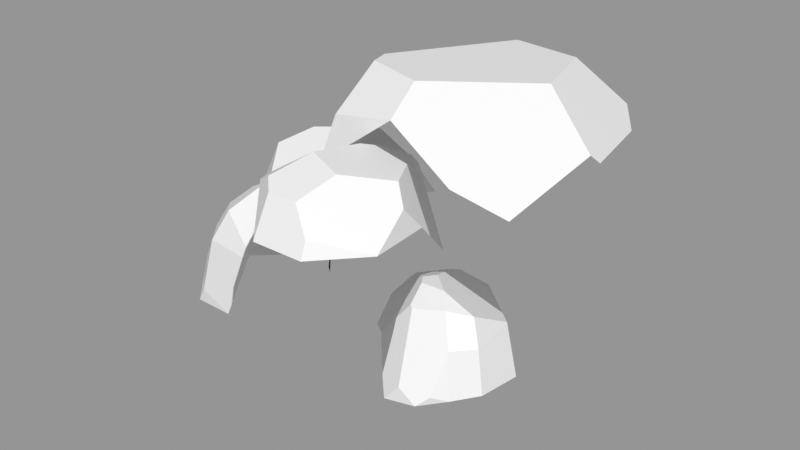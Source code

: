 # Source: Rocks_Round_l_2C_02.blend  (saved by Blender 3.0.42; exported with 4.5.12 LTS)
import bpy
from mathutils import Matrix  # noqa: F401  (used for matrix-valued properties, if any)

bpy.ops.wm.read_factory_settings(use_empty=True)
scene = bpy.context.scene
scene.name = 'Scene'

# ---- images (referenced by path relative to the original .blend; pixels are not part of the script)
import os
ASSET_DIR = os.environ.get("B2B_ASSET_DIR", "")  # directory of the original .blend (textures are referenced by path, not embedded)
HERE = os.path.dirname(os.path.abspath(__file__))  # packed textures are extracted next to this script under _unpacked/

def load_image(name, relpath, width, height, colorspace="sRGB"):
    """Load a texture the original file referenced (path relative to the .blend, or extracted next to this script)."""
    p = next((c for c in (os.path.join(HERE, relpath), os.path.join(ASSET_DIR, relpath)) if relpath and os.path.exists(c)), "")
    if p:
        img = bpy.data.images.load(p, check_existing=True)
        img.name = name
    else:  # same state as the original file: an image datablock whose file is absent (Cycles renders it pink)
        img = bpy.data.images.new(name, width, height)
        img.source = "FILE"
        img.filepath = "//" + (relpath or name)
    img.colorspace_settings.name = colorspace
    return img
img_rocks_texture_atlas_1024x1024_png = load_image('Rocks_Texture_Atlas_1024x1024.png', 'Rocks_Texture_Atlas_1024x1024.png', 1024, 1024, 'sRGB')

# ---- materials (node trees are filled in below, after node groups)
mat_rocks_076 = bpy.data.materials.new('Rocks.076')
mat_rocks_076.use_transparent_shadow = False
mat_rocks_076.diffuse_color = (1.0, 1.0, 1.0, 1.0)
mat_rocks_076.roughness = 0.69
mat_rocks_076.specular_intensity = 0.0
mat_material_067 = bpy.data.materials.new('Material.067')
mat_material_067.use_transparent_shadow = False
mat_material_067.roughness = 0.5

# ---- material node trees
mat_rocks_076.use_nodes = True; mat_rocks_076.node_tree.nodes.clear()
_N = mat_rocks_076.node_tree.nodes; _L = mat_rocks_076.node_tree.links
n0 = _N.new('ShaderNodeBsdfPrincipled'); n0.name = 'Principled BSDF'; n0.location = (10, 300)
n0.distribution = 'GGX'
n0.subsurface_method = 'RANDOM_WALK_SKIN'
n0.inputs[2].default_value = 0.69
n0.inputs[3].default_value = 1.45
n0.inputs[4].default_value = 0.0
n0.inputs[13].default_value = 0.0
n1 = _N.new('ShaderNodeOutputMaterial'); n1.name = 'Material Output'; n1.location = (300, 300)
n2 = _N.new('ShaderNodeNormalMap'); n2.name = 'Normal Map'; n2.location = (-300, -300)
n2.label = 'Normal/Map'
n3 = _N.new('ShaderNodeTexImage'); n3.name = 'Image Texture'; n3.location = (-300, 600)
n3.image = img_rocks_texture_atlas_1024x1024_png
_L.new(n0.outputs[0], n1.inputs[0])
_L.new(n2.outputs[0], n0.inputs[5])
_L.new(n3.outputs[0], n0.inputs[0])
n1.is_active_output = True
mat_material_067.use_nodes = True; mat_material_067.node_tree.nodes.clear()
_N = mat_material_067.node_tree.nodes; _L = mat_material_067.node_tree.links
n0 = _N.new('ShaderNodeBsdfPrincipled'); n0.name = 'Principled BSDF'; n0.location = (10, 300)
n0.distribution = 'GGX'
n0.subsurface_method = 'RANDOM_WALK_SKIN'
n0.inputs[3].default_value = 1.45
n0.inputs[27].default_value = (0.0, 0.0, 0.0, 1.0)
n0.inputs[28].default_value = 1.0
n1 = _N.new('ShaderNodeOutputMaterial'); n1.name = 'Material Output'; n1.location = (300, 300)
n2 = _N.new('ShaderNodeNormalMap'); n2.name = 'Normal Map'; n2.location = (-300, -300)
n2.label = 'Normal/Map'
n2.inputs[0].default_value = 0.0
_L.new(n0.outputs[0], n1.inputs[0])
_L.new(n2.outputs[0], n0.inputs[5])
n1.is_active_output = True

# ---- meshes
me_rocks_round_l_2c_02_002 = bpy.data.meshes.new('Rocks_Round_l_2C_02.002')
me_rocks_round_l_2c_02_002.from_pydata([(0.2896, -0.3313, 0.7596), (0.831, 0.06251, 0.0255), (1.286, -0.332, 0.4573), (1.128, 0.6216, 0.7087), (1.238, 0.306, 0.4214), (1.193, 0.3063, 0.7405), (1.046, -0.2966, 0.8741), (1.262, -0.332, 0.6655), (1.066, 0.3051, 0.9276), (0.9997, 0.6209, 0.8534), (0.9834, 0.3477, 1.018), (0.738, 0.6611, 0.05925), (0.5825, 0.7695, 0.168), (0.5698, 0.8194, 0.2707), (0.6331, 0.8952, 0.5005), (1.108, 0.6509, 0.3658), (1.042, 0.8005, 0.6495), (0.2533, 0.4529, 0.6853), (0.2681, 0.6367, 0.5455), (0.3482, 0.753, 0.4397), (0.4205, 0.8194, 0.4617), (0.5681, 0.8952, 0.5836), (0.668, -0.3318, 1.101), (0.8076, -0.2965, 1.105), (0.9048, 0.2782, 1.077), (0.5706, 0.3154, 1.001), (0.4228, 0.5282, 0.8405), (0.7613, 0.3561, 1.065), (0.6476, 0.2229, 1.077), (0.8922, 0.8339, 0.7537), (0.7913, 0.8952, 0.6418), (0.6132, 0.8952, 0.6508), (0.6468, 0.8121, 0.8076), (0.6737, 0.8032, 0.8233), (-0.3669, -0.2956, -0.9125), (-0.7576, -0.2966, 0.4254), (-0.4907, 0.5073, -0.8713), (-0.6766, 0.4881, 0.4053), (-1.563, -0.2966, 0.3054), (-1.473, 0.4642, 0.3105), (-0.5373, 1.003, 0.349), (-0.4501, 0.6871, -0.8491), (-0.4152, 0.9659, -0.6176), (-1.323, -0.2964, -1.027), (-1.503, -0.2965, -0.9138), (-1.116, 0.4785, -0.9822), (-0.7946, 0.8014, -0.9029), (-1.411, 0.5402, -0.9027), (-1.277, 0.3382, -1.013), (-1.367, 1.142, -0.008896), (-1.161, 1.08, -0.7181), (-0.9851, 1.123, -0.7318), (-1.159, 1.27, -0.2005), (-1.305, 1.105, -0.5444), (-1.602, 0.4214, -0.7974), (-1.471, 0.9905, -0.4619), (-1.588, 0.4644, 0.0688), (-1.592, -0.2966, 0.2503), (-1.648, -0.2966, -0.2518), (-1.659, 0.3998, -0.5234), (-1.592, 0.8119, -0.122), (-0.4514, 1.137, 0.1304), (-0.3744, 1.106, -0.4915), (-0.9218, 1.317, -0.2474), (-0.7613, 1.255, -0.5361), (-1.178, 0.9892, 0.2806), (0.07727, -0.312, -1.543), (0.1031, -0.312, 0.5015), (-0.5461, -0.312, -0.7188), (-0.5979, 0.851, 0.3604), (-0.1725, -0.312, 0.4815), (-0.6085, 1.294, 0.3135), (-0.474, 0.2799, -1.419), (-0.8408, 0.6467, -0.7134), (-0.7412, 0.2386, -0.9805), (-0.8139, 1.315, -0.5947), (0.3946, -0.312, -1.615), (1.253, -0.1372, -0.5233), (0.5752, 1.222, -1.656), (1.128, 1.56, -1.073), (0.9534, 1.655, -1.299), (0.6165, 1.985, -1.104), (1.288, 1.592, -0.3679), (1.365, -0.1372, -0.02921), (0.7694, -0.312, 0.3507), (1.398, 0.8847, 0.1171), (1.256, 1.004, 0.2407), (-0.4927, 1.985, -0.2819), (-0.7654, 1.473, -0.6372), (-0.2765, 1.448, -1.463), (-0.1389, 1.57, -1.494), (0.0606, 1.985, -1.173), (-0.4682, 1.693, 0.2821), (-0.4563, 1.985, -0.1268), (0.78, 1.985, -0.5191), (0.6223, 1.475, 0.384), (1.234, 1.646, -0.3299), (1.035, 1.339, 0.2906), (0.03644, 1.985, 0.0261), (0.06055, 1.789, 0.3105), (-0.9448, -0.1936, -0.06911), (-0.2306, -0.3474, 0.8131), (-0.89, 0.4271, -0.08544), (-0.163, 0.8085, 0.6441), (-0.1975, 0.4108, 0.7511), (-0.7602, -0.3474, 1.249), (-1.048, 0.7938, 1.002), (-0.6218, 0.7958, 1.056), (-0.7059, 0.3907, 1.195), (-1.1, 0.3911, 1.078), (-1.147, 0.2926, 1.086), (-1.019, -0.3474, 1.18), (-1.313, 0.3896, 0.8825), (-1.207, 0.793, 0.8128), (-1.1, 0.9866, 0.7647), (-1.411, 0.444, 0.761), (-0.1541, 0.8443, 0.6324), (-0.262, 0.9827, 0.4154), (-0.3894, 1.046, 0.3799), (-0.6915, 1.143, 0.4165), (-0.6111, 0.8312, 1.041), (-0.957, 1.022, 0.9049), (-0.8531, 0.5784, -0.09823), (-0.6889, 0.8131, 0.01061), (-0.5608, 0.9616, 0.06804), (-0.6024, 1.046, 0.1552), (-0.7842, 1.143, 0.3186), (-1.457, -0.2964, 0.3469), (-1.488, -0.3473, 0.5226), (-1.471, 0.3553, 0.6506), (-1.312, 0.4028, 0.2428), (-1.081, 0.6746, 0.08658), (-1.429, 0.4547, 0.4716), (-1.422, 0.2847, 0.3258), (-1.085, 1.044, 0.5446), (-0.8999, 1.143, 0.5896), (-0.8775, 1.143, 0.3629), (-1.082, 1.037, 0.3756), (-1.176, 0.9039, 0.4205), (-0.6286, -0.06405, 0.3978), (0.5643, -0.3622, 0.416), (-0.6081, 0.6338, 0.3427), (0.536, 0.6097, 0.3384), (0.5643, -0.3622, 1.236), (0.09767, -0.2966, 1.616), (0.1714, 1.178, 1.315), (0.5005, 1.181, 0.9621), (0.5569, 0.5799, 1.145), (0.1979, 0.5805, 1.42), (-0.6356, -0.3619, 1.204), (-0.629, 0.585, 1.208), (-0.6235, 0.7152, 1.215), (-0.5745, 1.164, 0.2394), (-0.06099, 1.44, 0.1501), (-0.1792, -0.2966, 1.616), (-0.4875, -0.3622, 1.457), (0.1647, 1.301, 1.258), (-0.5826, 1.404, 0.841), (-0.4356, 1.412, 0.4766), (0.002877, 1.486, 1.171), (0.07253, 1.553, 0.2364), (-0.03838, 1.574, 0.2887), (-0.1388, 1.598, 0.3968), (-0.2203, 1.637, 0.7688), (0.08286, 1.597, 0.8736), (0.5002, 0.9398, 0.2751), (0.4822, 1.193, 0.4872), (0.1739, 1.455, 0.1442), (0.4751, 1.394, 0.6696), (0.3653, 1.532, 0.5907), (0.1693, 1.536, 0.214), (-0.2544, 1.176, 1.318), (-0.5824, 0.7459, 1.285), (-0.5048, 1.434, 0.9916), (-0.4962, 0.5858, 1.434), (-0.3849, 0.6457, 1.49), (-0.2374, 1.487, 1.172), (-0.3507, 1.528, 1.063)], [], [(1, 4, 2), (16, 3, 15), (18, 21, 20), (25, 22, 28), (30, 29, 16), (14, 31, 30), (13, 19, 20), (46, 36, 45), (72, 68, 74), (86, 85, 82), (94, 96, 79), (84, 86, 95, 67), (120, 103, 116), (109, 112, 110), (119, 136, 135), (118, 124, 125), (128, 110, 112), (131, 102, 130), (156, 145, 146), (158, 152, 157), (141, 150, 151), (166, 168, 146), (153, 162, 161), (173, 163, 157), (171, 173, 172), (171, 145, 156), (39, 65, 49, 60), (154, 144, 148, 175), (30, 31, 32), (20, 19, 18), (4, 5, 7, 2), (31, 21, 32), (28, 22, 23, 24), (25, 0, 22), (42, 46, 51, 64), (97, 86, 82, 96), (69, 73, 68, 70), (9, 10, 8), (14, 21, 31), (25, 26, 17, 0), (13, 12, 19), (8, 10, 24), (108, 107, 106, 109), (54, 59, 60, 55), (133, 127, 128, 129), (27, 28, 24), (28, 27, 25), (33, 32, 26), (176, 171, 156, 159), (18, 17, 26), (30, 16, 15), (114, 121, 135, 134), (12, 13, 11), (14, 30, 15), (55, 50, 47, 54), (29, 33, 9), (27, 24, 10), (118, 119, 120, 116), (90, 81, 80, 78), (48, 45, 43), (79, 82, 85, 77), (95, 96, 94, 98), (95, 99, 71, 69), (46, 41, 36), (47, 48, 54), (4, 15, 3, 5), (48, 47, 45), (50, 51, 46), (130, 132, 138, 131), (58, 56, 60, 59), (55, 53, 50), (60, 49, 55), (89, 78, 66, 72), (61, 63, 65, 40), (4, 1, 11, 15), (58, 57, 56), (64, 62, 42), (42, 41, 46), (98, 94, 91, 87), (120, 121, 106, 107), (50, 53, 51), (140, 142, 147, 143), (64, 51, 63), (63, 52, 65), (49, 65, 52), (85, 86, 84, 83), (158, 157, 163, 162), (5, 8, 6, 7), (56, 39, 60), (72, 66, 68), (73, 74, 68), (71, 92, 88, 75), (89, 88, 87, 91), (9, 3, 16, 29), (80, 79, 78), (30, 32, 33, 29), (85, 83, 77), (37, 40, 65, 39), (106, 121, 114, 113), (97, 95, 86), (119, 118, 125, 126), (55, 49, 52, 53), (174, 155, 154, 175), (90, 91, 81), (92, 99, 98, 93), (89, 90, 78), (78, 76, 66), (166, 167, 170, 169), (74, 73, 72), (75, 88, 89), (146, 168, 164, 156), (90, 89, 91), (45, 47, 50, 46), (87, 88, 93), (136, 137, 134, 135), (92, 93, 88), (97, 96, 95), (148, 145, 171, 175), (99, 95, 98), (69, 70, 67), (67, 95, 69), (99, 92, 71), (120, 107, 104, 103), (96, 82, 79), (147, 146, 145, 148), (93, 98, 87), (94, 81, 91), (35, 37, 39, 38), (44, 54, 48, 43), (107, 108, 104), (138, 134, 137), (101, 104, 108, 105), (133, 130, 127), (33, 27, 10, 9), (108, 109, 110), (81, 94, 79, 80), (33, 26, 25, 27), (164, 163, 176, 159), (9, 8, 5, 3), (113, 115, 112), (119, 126, 136), (14, 13, 20, 21), (118, 117, 124), (112, 115, 129), (129, 128, 112), (111, 110, 128), (131, 122, 102), (142, 166, 146, 147), (132, 133, 129), (133, 132, 130), (138, 137, 131), (169, 161, 162, 164), (125, 124, 123), (123, 122, 131), (151, 172, 173, 157), (136, 126, 137), (125, 123, 126), (135, 121, 120), (13, 14, 15, 11), (117, 118, 116), (119, 135, 120), (44, 58, 59, 54), (129, 115, 132), (18, 26, 32, 21), (137, 126, 123, 131), (69, 71, 75, 73), (165, 166, 142), (73, 75, 89, 72), (39, 56, 57, 38), (152, 141, 151, 157), (6, 8, 24, 23), (100, 127, 130, 102), (113, 112, 109, 106), (168, 169, 164), (164, 159, 156), (132, 115, 113, 138), (158, 162, 153, 152), (138, 113, 114, 134), (160, 161, 169), (162, 163, 164), (62, 64, 63, 61), (170, 160, 169), (111, 105, 108, 110), (166, 165, 167), (169, 168, 166), (163, 177, 176), (63, 51, 53, 52), (143, 147, 148, 144), (173, 177, 163), (139, 149, 150, 141), (174, 172, 150), (151, 150, 172), (174, 175, 172), (171, 176, 173), (177, 173, 176), (172, 175, 171), (34, 43, 45, 36), (79, 77, 76, 78), (174, 150, 149, 155), (66, 67, 70, 68), (84, 67, 66, 76), (76, 77, 83, 84), (7, 6, 23, 22), (2, 7, 22, 0), (144, 154, 155, 143), (140, 143, 155, 149), (149, 139, 140), (139, 141, 142, 140), (111, 128, 101, 105), (127, 100, 101, 128), (100, 102, 104, 101), (102, 122, 103, 104), (103, 122, 123, 116), (116, 123, 124, 117), (1, 2, 0), (43, 57, 58, 44), (38, 57, 43, 34), (35, 38, 34), (34, 36, 37, 35), (36, 41, 40, 37), (40, 41, 42, 61), (62, 61, 42)])
me_rocks_round_l_2c_02_002.polygons.foreach_set('use_smooth', [True] * 222)
me_rocks_round_l_2c_02_002.polygons.foreach_set('material_index', [0, 1, 1, 0, 1, 1, 1, 0, 0, 0, 1, 0, 0, 1, 1, 1, 0, 0, 1, 1, 0, 1, 1, 1, 0, 1, 1, 0, 1, 1, 0, 1, 0, 0, 1, 0, 0, 1, 1, 0, 1, 1, 1, 1, 0, 1, 1, 1, 1, 1, 1, 1, 1, 1, 1, 1, 1, 1, 1, 0, 0, 1, 0, 0, 1, 1, 1, 1, 1, 0, 1, 1, 0, 1, 0, 0, 1, 1, 1, 1, 1, 0, 1, 1, 1, 0, 1, 0, 0, 0, 0, 1, 1, 1, 1, 1, 0, 0, 1, 0, 1, 1, 0, 1, 1, 1, 0, 1, 0, 1, 1, 1, 1, 1, 1, 1, 1, 0, 1, 0, 0, 1, 0, 1, 0, 1, 1, 0, 0, 0, 1, 0, 0, 1, 1, 1, 1, 1, 1, 1, 1, 1, 1, 1, 0, 0, 0, 0, 1, 1, 1, 1, 1, 1, 0, 1, 1, 1, 1, 1, 1, 0, 1, 1, 1, 0, 0, 0, 0, 0, 0, 0, 1, 1, 1, 1, 1, 1, 1, 1, 1, 1, 0, 1, 1, 1, 1, 0, 1, 0, 0, 0, 0, 1, 1, 0, 0, 0, 0, 0, 0, 0, 0, 0, 0, 0, 0, 0, 0, 0, 0, 0, 0, 1, 0, 0, 0, 0, 0, 0, 1, 1])
_k = set([(0, 2), (0, 22), (0, 25), (1, 2), (1, 4), (2, 4), (2, 7), (3, 5), (3, 9), (3, 15), (3, 16), (4, 5), (4, 15), (5, 7), (5, 8), (6, 7), (6, 8), (6, 23), (7, 22), (8, 9), (8, 10), (8, 24), (9, 10), (9, 29), (10, 24), (11, 15), (12, 13), (13, 14), (13, 19), (13, 20), (14, 21), (14, 30), (15, 16), (16, 29), (16, 30), (17, 26), (18, 20), (18, 21), (18, 26), (19, 20), (20, 21), (21, 31), (21, 32), (22, 23), (22, 25), (22, 28), (23, 24), (24, 27), (24, 28), (25, 26), (25, 28), (26, 32), (27, 28), (27, 33), (29, 30), (29, 33), (30, 31), (31, 32), (32, 33), (34, 35), (34, 36), (34, 43), (35, 37), (35, 38), (36, 37), (36, 41), (36, 45), (37, 39), (37, 40), (38, 39), (38, 57), (39, 56), (39, 60), (39, 65), (40, 41), (40, 61), (40, 65), (41, 42), (41, 46), (42, 61), (42, 62), (43, 44), (43, 45), (43, 48), (44, 54), (44, 58), (45, 46), (45, 48), (46, 51), (47, 48), (47, 50), (47, 54), (48, 54), (49, 52), (49, 55), (49, 60), (49, 65), (50, 51), (50, 53), (51, 64), (52, 53), (52, 63), (53, 55), (54, 55), (54, 59), (55, 60), (56, 57), (56, 60), (57, 58), (58, 59), (59, 60), (61, 62), (61, 63), (62, 64), (63, 64), (66, 68), (66, 72), (66, 76), (67, 70), (67, 84), (67, 95), (68, 70), (68, 72), (68, 73), (68, 74), (69, 70), (69, 71), (69, 73), (69, 95), (71, 75), (71, 92), (72, 74), (72, 89), (73, 74), (73, 75), (75, 88), (76, 77), (76, 78), (76, 84), (77, 79), (77, 83), (78, 79), (78, 80), (78, 90), (79, 80), (79, 82), (80, 81), (81, 91), (81, 94), (82, 85), (82, 96), (83, 84), (83, 85), (84, 86), (85, 86), (86, 97), (87, 88), (87, 91), (87, 93), (88, 89), (89, 90), (90, 91), (92, 93), (92, 99), (93, 98), (94, 96), (94, 98), (95, 97), (95, 99), (96, 97), (98, 99), (100, 101), (100, 102), (100, 127), (101, 104), (101, 105), (101, 128), (102, 104), (102, 122), (102, 130), (103, 104), (103, 116), (103, 120), (103, 122), (104, 107), (104, 108), (105, 108), (105, 111), (106, 107), (106, 109), (106, 113), (106, 121), (107, 108), (107, 120), (108, 109), (108, 110), (109, 110), (109, 112), (110, 111), (110, 112), (110, 128), (111, 128), (112, 113), (112, 115), (112, 128), (112, 129), (113, 114), (113, 115), (114, 121), (114, 134), (115, 129), (116, 117), (116, 120), (116, 123), (117, 118), (117, 124), (118, 119), (118, 125), (119, 126), (119, 135), (120, 121), (121, 135), (122, 123), (122, 131), (123, 124), (124, 125), (125, 126), (126, 136), (127, 128), (127, 130), (127, 133), (128, 129), (129, 132), (129, 133), (130, 131), (130, 133), (131, 137), (132, 133), (132, 138), (134, 135), (134, 137), (134, 138), (135, 136), (136, 137), (137, 138), (139, 140), (139, 141), (139, 149), (140, 142), (140, 143), (140, 149), (141, 150), (141, 151), (142, 147), (143, 144), (143, 147), (143, 155), (144, 148), (144, 154), (145, 146), (145, 148), (145, 156), (145, 171), (146, 147), (146, 156), (146, 166), (146, 168), (147, 148), (148, 175), (149, 150), (149, 155), (150, 151), (151, 157), (151, 172), (152, 157), (152, 158), (153, 162), (154, 155), (154, 175), (155, 174), (156, 159), (156, 164), (157, 158), (157, 163), (157, 173), (158, 162), (159, 164), (159, 176), (161, 162), (161, 169), (162, 163), (163, 164), (163, 173), (163, 177), (164, 168), (164, 169), (165, 166), (166, 168), (168, 169), (169, 170), (171, 175), (171, 176), (172, 173), (172, 174), (173, 177), (174, 175), (176, 177)])
me_rocks_round_l_2c_02_002.attributes.new('sharp_edge', 'BOOLEAN', 'EDGE').data.foreach_set('value', [ (min(e.vertices), max(e.vertices)) in _k for e in me_rocks_round_l_2c_02_002.edges])
_uv = me_rocks_round_l_2c_02_002.uv_layers.new(name='UVMap')
_uv.uv.foreach_set('vector', [0.4681, 0.9179, 0.4524, 0.9238, 0.4516, 0.9064, 0.9057, 0.1721, 0.9009, 0.1716, 0.9068, 0.1632, 0.9225, 0.1847, 0.9149, 0.1774, 0.9197, 0.178, 0.4217, 0.9246, 0.425, 0.9069, 0.4245, 0.922, 0.9104, 0.175, 0.907, 0.1756, 0.9057, 0.1721, 0.9152, 0.1749, 0.9131, 0.1776, 0.9104, 0.175, 0.9205, 0.172, 0.9221, 0.1794, 0.9197, 0.178, 0.5704, 0.9347, 0.5764, 0.9358, 0.5688, 0.9408, 0.921, 0.9262, 0.9142, 0.9351, 0.9153, 0.9274, 0.9594, 0.9181, 0.9572, 0.9195, 0.9529, 0.9103, 0.9306, 0.1785, 0.9236, 0.1819, 0.9237, 0.1713, 0.965, 0.9336, 0.9594, 0.9181, 0.9665, 0.9117, 0.9735, 0.9336, 0.6773, 0.9142, 0.6774, 0.9036, 0.678, 0.9033, 0.9248, 0.2012, 0.925, 0.2073, 0.9226, 0.2018, 0.9444, 0.2038, 0.9427, 0.2061, 0.9404, 0.2041, 0.9487, 0.2012, 0.9504, 0.2075, 0.9482, 0.2063, 0.6566, 0.9367, 0.6677, 0.925, 0.6696, 0.9295, 0.6749, 0.9474, 0.6708, 0.9522, 0.6699, 0.9427, 0.9526, 0.2065, 0.9504, 0.2061, 0.9548, 0.1993, 0.9669, 0.2152, 0.972, 0.2189, 0.9608, 0.2181, 0.5466, 0.9052, 0.5591, 0.9013, 0.5597, 0.9032, 0.5877, 0.9126, 0.5842, 0.915, 0.5804, 0.9107, 0.972, 0.2085, 0.967, 0.2094, 0.9687, 0.2077, 0.9581, 0.2167, 0.9617, 0.2113, 0.9608, 0.2181, 0.5661, 0.9097, 0.5603, 0.9147, 0.561, 0.9034, 0.9505, 0.2134, 0.9504, 0.2061, 0.9526, 0.2065, 0.9174, 0.196, 0.9154, 0.2052, 0.9101, 0.2042, 0.9088, 0.1984, 0.5668, 0.887, 0.5711, 0.8868, 0.5732, 0.9005, 0.5647, 0.9012, 0.9104, 0.175, 0.9131, 0.1776, 0.9101, 0.1802, 0.9197, 0.178, 0.9221, 0.1794, 0.9225, 0.1847, 0.4524, 0.9238, 0.4436, 0.9238, 0.4459, 0.9064, 0.4516, 0.9064, 0.9131, 0.1776, 0.9149, 0.1774, 0.9101, 0.1802, 0.4245, 0.922, 0.425, 0.9069, 0.4288, 0.9079, 0.4315, 0.9234, 0.4217, 0.9246, 0.4111, 0.9073, 0.425, 0.9069, 0.9006, 0.2178, 0.8958, 0.2111, 0.9014, 0.2092, 0.9039, 0.2122, 0.9615, 0.9138, 0.9594, 0.9181, 0.9529, 0.9103, 0.9536, 0.9096, 0.8977, 0.9239, 0.9113, 0.9232, 0.9142, 0.9351, 0.899, 0.9394, 0.9012, 0.1767, 0.8937, 0.1822, 0.8917, 0.1785, 0.9152, 0.1749, 0.9149, 0.1774, 0.9131, 0.1776, 0.4217, 0.9246, 0.416, 0.9306, 0.4097, 0.9287, 0.4111, 0.9073, 0.9205, 0.172, 0.9225, 0.1696, 0.9221, 0.1794, 0.4375, 0.924, 0.4342, 0.9253, 0.4315, 0.9234, 0.9265, 0.1924, 0.9363, 0.1941, 0.9325, 0.2015, 0.9248, 0.2012, 0.8962, 0.1967, 0.9001, 0.1943, 0.9088, 0.1984, 0.9043, 0.2025, 0.6678, 0.9403, 0.6575, 0.9399, 0.6566, 0.9367, 0.669, 0.9345, 0.4277, 0.9256, 0.4245, 0.922, 0.4315, 0.9234, 0.8984, 0.1943, 0.8978, 0.1885, 0.9029, 0.193, 0.9093, 0.1801, 0.9101, 0.1802, 0.9124, 0.1895, 0.9558, 0.2122, 0.9505, 0.2134, 0.9526, 0.2065, 0.9554, 0.209, 0.9225, 0.1847, 0.9198, 0.1917, 0.9124, 0.1895, 0.9104, 0.175, 0.9057, 0.1721, 0.9068, 0.1632, 0.9362, 0.2046, 0.9365, 0.2018, 0.9404, 0.2041, 0.9387, 0.2065, 0.9225, 0.1696, 0.9205, 0.172, 0.922, 0.1632, 0.9152, 0.1749, 0.9104, 0.175, 0.9068, 0.1632, 0.9043, 0.2025, 0.9015, 0.2069, 0.8955, 0.2006, 0.8962, 0.1967, 0.907, 0.1756, 0.9093, 0.1801, 0.9012, 0.1767, 0.8978, 0.1885, 0.8929, 0.1861, 0.8937, 0.1822, 0.9487, 0.2012, 0.9444, 0.2038, 0.937, 0.1944, 0.9498, 0.1938, 0.9405, 0.1641, 0.932, 0.1716, 0.9267, 0.1685, 0.9301, 0.1602, 0.5677, 0.9436, 0.5688, 0.9408, 0.5713, 0.9517, 0.9436, 0.9096, 0.9529, 0.9103, 0.9572, 0.9195, 0.9497, 0.9317, 0.9324, 0.1923, 0.9236, 0.1819, 0.9306, 0.1785, 0.9401, 0.1839, 0.9665, 0.9117, 0.9734, 0.9075, 0.9818, 0.9134, 0.9818, 0.9189, 0.5704, 0.9347, 0.5753, 0.9333, 0.5764, 0.9358, 0.8955, 0.2006, 0.8913, 0.2009, 0.8962, 0.1967, 0.8941, 0.1602, 0.9068, 0.1632, 0.9009, 0.1716, 0.8913, 0.171, 0.8913, 0.2009, 0.8955, 0.2006, 0.8923, 0.2043, 0.9015, 0.2069, 0.9014, 0.2092, 0.8958, 0.2111, 0.9341, 0.2193, 0.9301, 0.2154, 0.9381, 0.2097, 0.9419, 0.2163, 0.5602, 0.9575, 0.5512, 0.9502, 0.5512, 0.9447, 0.5589, 0.9471, 0.9043, 0.2025, 0.9037, 0.2053, 0.9015, 0.2069, 0.9088, 0.1984, 0.9101, 0.2042, 0.9043, 0.2025, 0.9215, 0.9118, 0.9333, 0.9138, 0.9276, 0.9337, 0.921, 0.9262, 0.9136, 0.2168, 0.9078, 0.2104, 0.9154, 0.2052, 0.9174, 0.2151, 0.4524, 0.9238, 0.4681, 0.9179, 0.4686, 0.9344, 0.4556, 0.9334, 0.5602, 0.9575, 0.5539, 0.9608, 0.5512, 0.9502, 0.9039, 0.2122, 0.9037, 0.2181, 0.9006, 0.2178, 0.9006, 0.2178, 0.8947, 0.217, 0.8958, 0.2111, 0.9401, 0.1839, 0.9306, 0.1785, 0.9382, 0.1707, 0.9451, 0.179, 0.937, 0.1944, 0.9365, 0.2018, 0.9325, 0.2015, 0.9363, 0.1941, 0.9015, 0.2069, 0.9037, 0.2053, 0.9014, 0.2092, 0.5935, 0.8887, 0.592, 0.9041, 0.5799, 0.9011, 0.5806, 0.8866, 0.9039, 0.2122, 0.9014, 0.2092, 0.9078, 0.2104, 0.9078, 0.2104, 0.9081, 0.2073, 0.9154, 0.2052, 0.9101, 0.2042, 0.9154, 0.2052, 0.9081, 0.2073, 0.9572, 0.9195, 0.9594, 0.9181, 0.965, 0.9336, 0.9562, 0.9315, 0.9669, 0.2152, 0.9608, 0.2181, 0.9617, 0.2113, 0.967, 0.2094, 0.4436, 0.9238, 0.4375, 0.924, 0.4378, 0.9076, 0.4459, 0.9064, 0.5512, 0.9502, 0.5478, 0.9519, 0.5512, 0.9447, 0.921, 0.9262, 0.9276, 0.9337, 0.9142, 0.9351, 0.9113, 0.9232, 0.9153, 0.9274, 0.9142, 0.9351, 0.954, 0.1868, 0.9482, 0.1866, 0.9517, 0.1736, 0.954, 0.1741, 0.9429, 0.1632, 0.9517, 0.1736, 0.9451, 0.179, 0.9382, 0.1707, 0.9012, 0.1767, 0.9009, 0.1716, 0.9057, 0.1721, 0.907, 0.1756, 0.94, 0.9083, 0.9436, 0.9096, 0.9333, 0.9138, 0.9104, 0.175, 0.9101, 0.1802, 0.9093, 0.1801, 0.907, 0.1756, 0.9572, 0.9195, 0.9562, 0.9315, 0.9497, 0.9317, 0.5374, 0.9559, 0.5329, 0.9499, 0.5412, 0.9466, 0.5478, 0.9519, 0.9325, 0.2015, 0.9365, 0.2018, 0.9362, 0.2046, 0.9328, 0.2057, 0.9615, 0.9138, 0.9665, 0.9117, 0.9594, 0.9181, 0.9444, 0.2038, 0.9487, 0.2012, 0.9482, 0.2063, 0.9441, 0.2058, 0.9043, 0.2025, 0.9101, 0.2042, 0.9081, 0.2073, 0.9037, 0.2053, 0.5629, 0.9006, 0.5613, 0.8866, 0.5668, 0.887, 0.5647, 0.9012, 0.9405, 0.1641, 0.9382, 0.1707, 0.932, 0.1716, 0.9482, 0.1866, 0.9406, 0.1883, 0.9401, 0.1839, 0.9452, 0.1808, 0.9215, 0.9118, 0.9232, 0.91, 0.9333, 0.9138, 0.9333, 0.9138, 0.9318, 0.9335, 0.9276, 0.9337, 0.9641, 0.1964, 0.9706, 0.2028, 0.9692, 0.204, 0.9629, 0.2023, 0.9153, 0.9274, 0.9113, 0.9232, 0.921, 0.9262, 0.9086, 0.9154, 0.9091, 0.9132, 0.9215, 0.9118, 0.9548, 0.1993, 0.961, 0.1999, 0.9596, 0.2072, 0.9526, 0.2065, 0.9405, 0.1641, 0.9429, 0.1632, 0.9382, 0.1707, 0.8923, 0.2043, 0.8955, 0.2006, 0.9015, 0.2069, 0.8958, 0.2111, 0.9451, 0.179, 0.9517, 0.1736, 0.9452, 0.1808, 0.9427, 0.2061, 0.9404, 0.2083, 0.9387, 0.2065, 0.9404, 0.2041, 0.9482, 0.1866, 0.9452, 0.1808, 0.9517, 0.1736, 0.9261, 0.1919, 0.9236, 0.1819, 0.9324, 0.1923, 0.5732, 0.9005, 0.5728, 0.9098, 0.5661, 0.9097, 0.5647, 0.9012, 0.9406, 0.1883, 0.9324, 0.1923, 0.9401, 0.1839, 0.9818, 0.9189, 0.9769, 0.9335, 0.9735, 0.9336, 0.9735, 0.9336, 0.9665, 0.9117, 0.9818, 0.9189, 0.9734, 0.9075, 0.98, 0.9085, 0.9818, 0.9134, 0.6773, 0.9142, 0.6767, 0.9145, 0.6702, 0.905, 0.6774, 0.9036, 0.9236, 0.1819, 0.9226, 0.1814, 0.9237, 0.1713, 0.5799, 0.9011, 0.5804, 0.9107, 0.5728, 0.9098, 0.5732, 0.9005, 0.9452, 0.1808, 0.9401, 0.1839, 0.9451, 0.179, 0.9306, 0.1785, 0.932, 0.1716, 0.9382, 0.1707, 0.5427, 0.9656, 0.5374, 0.9559, 0.5478, 0.9519, 0.5532, 0.9612, 0.5686, 0.9531, 0.5623, 0.945, 0.5677, 0.9436, 0.5713, 0.9517, 0.6767, 0.9145, 0.6694, 0.9169, 0.6702, 0.905, 0.9381, 0.2097, 0.9387, 0.2065, 0.9404, 0.2083, 0.6568, 0.9056, 0.6702, 0.905, 0.6694, 0.9169, 0.6563, 0.9177, 0.6678, 0.9403, 0.6699, 0.9427, 0.6575, 0.9399, 0.9093, 0.1801, 0.8978, 0.1885, 0.8937, 0.1822, 0.9012, 0.1767, 0.9265, 0.1924, 0.9248, 0.2012, 0.9226, 0.2018, 0.932, 0.1716, 0.9306, 0.1785, 0.9237, 0.1713, 0.9267, 0.1685, 0.9093, 0.1801, 0.9124, 0.1895, 0.9029, 0.193, 0.8978, 0.1885, 0.9596, 0.2072, 0.9617, 0.2113, 0.9558, 0.2122, 0.9554, 0.209, 0.9012, 0.1767, 0.8917, 0.1785, 0.8913, 0.171, 0.9009, 0.1716, 0.9328, 0.2057, 0.9267, 0.2103, 0.925, 0.2073, 0.9444, 0.2038, 0.9441, 0.2058, 0.9427, 0.2061, 0.9152, 0.1749, 0.9205, 0.172, 0.9197, 0.178, 0.9149, 0.1774, 0.9487, 0.2012, 0.9504, 0.1991, 0.9504, 0.2075, 0.6696, 0.9295, 0.6706, 0.9323, 0.669, 0.9345, 0.669, 0.9345, 0.6566, 0.9367, 0.6696, 0.9295, 0.6564, 0.9225, 0.6677, 0.925, 0.6566, 0.9367, 0.6749, 0.9474, 0.6735, 0.9527, 0.6708, 0.9522, 0.592, 0.9041, 0.5877, 0.9126, 0.5804, 0.9107, 0.5799, 0.9011, 0.6708, 0.9377, 0.6678, 0.9403, 0.669, 0.9345, 0.9303, 0.2202, 0.9301, 0.2154, 0.9341, 0.2193, 0.9381, 0.2097, 0.9404, 0.2083, 0.9419, 0.2163, 0.9629, 0.2023, 0.9687, 0.2077, 0.967, 0.2094, 0.9596, 0.2072, 0.9482, 0.2063, 0.9504, 0.2075, 0.9499, 0.2119, 0.9499, 0.2119, 0.9483, 0.2183, 0.9419, 0.2163, 0.5597, 0.9032, 0.561, 0.9034, 0.5603, 0.9147, 0.5576, 0.9149, 0.9427, 0.2061, 0.9441, 0.2058, 0.9404, 0.2083, 0.9482, 0.2063, 0.9499, 0.2119, 0.9441, 0.2058, 0.9404, 0.2041, 0.9365, 0.2018, 0.937, 0.1944, 0.9205, 0.172, 0.9152, 0.1749, 0.9068, 0.1632, 0.922, 0.1632, 0.9504, 0.1991, 0.9487, 0.2012, 0.9498, 0.1938, 0.9444, 0.2038, 0.9404, 0.2041, 0.937, 0.1944, 0.5686, 0.9531, 0.5602, 0.9575, 0.5589, 0.9471, 0.5623, 0.945, 0.9261, 0.2135, 0.9267, 0.2103, 0.9301, 0.2154, 0.9225, 0.1847, 0.9124, 0.1895, 0.9101, 0.1802, 0.9149, 0.1774, 0.9404, 0.2083, 0.9441, 0.2058, 0.9499, 0.2119, 0.9419, 0.2163, 0.8977, 0.9239, 0.8971, 0.9182, 0.9086, 0.9154, 0.9113, 0.9232, 0.5918, 0.9094, 0.5877, 0.9126, 0.592, 0.9041, 0.9113, 0.9232, 0.9086, 0.9154, 0.9215, 0.9118, 0.921, 0.9262, 0.5478, 0.9519, 0.5512, 0.9502, 0.5539, 0.9608, 0.5532, 0.9612, 0.5473, 0.9139, 0.5466, 0.9052, 0.5597, 0.9032, 0.5576, 0.9149, 0.4378, 0.9076, 0.4375, 0.924, 0.4315, 0.9234, 0.4288, 0.9079, 0.6596, 0.9515, 0.6575, 0.9399, 0.6699, 0.9427, 0.6708, 0.9522, 0.9328, 0.2057, 0.925, 0.2073, 0.9248, 0.2012, 0.9325, 0.2015, 0.961, 0.1999, 0.9629, 0.2023, 0.9596, 0.2072, 0.9596, 0.2072, 0.9554, 0.209, 0.9526, 0.2065, 0.9301, 0.2154, 0.9267, 0.2103, 0.9328, 0.2057, 0.9381, 0.2097, 0.9669, 0.2152, 0.967, 0.2094, 0.972, 0.2085, 0.972, 0.2189, 0.9381, 0.2097, 0.9328, 0.2057, 0.9362, 0.2046, 0.9387, 0.2065, 0.9692, 0.2057, 0.9687, 0.2077, 0.9629, 0.2023, 0.967, 0.2094, 0.9617, 0.2113, 0.9596, 0.2072, 0.9037, 0.2181, 0.9039, 0.2122, 0.9078, 0.2104, 0.9136, 0.2168, 0.9692, 0.204, 0.9692, 0.2057, 0.9629, 0.2023, 0.6564, 0.9225, 0.6563, 0.9177, 0.6694, 0.9169, 0.6677, 0.925, 0.9641, 0.1964, 0.9681, 0.1924, 0.9706, 0.2028, 0.9629, 0.2023, 0.961, 0.1999, 0.9641, 0.1964, 0.9617, 0.2113, 0.9577, 0.2136, 0.9558, 0.2122, 0.9078, 0.2104, 0.9014, 0.2092, 0.9037, 0.2053, 0.9081, 0.2073, 0.5806, 0.8866, 0.5799, 0.9011, 0.5732, 0.9005, 0.5711, 0.8868, 0.9581, 0.2167, 0.9577, 0.2136, 0.9617, 0.2113, 0.545, 0.8943, 0.5568, 0.8872, 0.5591, 0.9013, 0.5466, 0.9052, 0.5629, 0.9006, 0.561, 0.9034, 0.5591, 0.9013, 0.5597, 0.9032, 0.5591, 0.9013, 0.561, 0.9034, 0.5629, 0.9006, 0.5647, 0.9012, 0.561, 0.9034, 0.9505, 0.2134, 0.9558, 0.2122, 0.9581, 0.2167, 0.9577, 0.2136, 0.9581, 0.2167, 0.9558, 0.2122, 0.561, 0.9034, 0.5647, 0.9012, 0.5661, 0.9097, 0.5832, 0.9454, 0.5713, 0.9517, 0.5688, 0.9408, 0.5764, 0.9358, 0.9436, 0.9096, 0.9497, 0.9317, 0.9318, 0.9335, 0.9333, 0.9138, 0.5629, 0.9006, 0.5591, 0.9013, 0.5568, 0.8872, 0.5613, 0.8866, 0.9545, 0.9576, 0.9347, 0.9419, 0.937, 0.9394, 0.9514, 0.9452, 0.9309, 0.9495, 0.9347, 0.9419, 0.9545, 0.9576, 0.9527, 0.9612, 0.9527, 0.9612, 0.9354, 0.9612, 0.9298, 0.9584, 0.9309, 0.9495, 0.454, 0.9603, 0.4475, 0.9554, 0.4406, 0.9495, 0.4405, 0.9456, 0.4597, 0.9603, 0.454, 0.9603, 0.4405, 0.9456, 0.4485, 0.9344, 0.5473, 0.9216, 0.5495, 0.9179, 0.5541, 0.9151, 0.5489, 0.9308, 0.5598, 0.9372, 0.5489, 0.9308, 0.5541, 0.9151, 0.5586, 0.9151, 0.5586, 0.9151, 0.5703, 0.9214, 0.5598, 0.9372, 0.545, 0.8943, 0.5466, 0.9052, 0.5286, 0.9079, 0.5256, 0.8927, 0.6843, 0.9309, 0.6986, 0.9319, 0.6805, 0.9458, 0.6805, 0.9336, 0.7008, 0.9344, 0.7008, 0.9462, 0.6805, 0.9458, 0.6986, 0.9319, 0.6596, 0.9515, 0.6708, 0.9522, 0.6695, 0.9717, 0.656, 0.9715, 0.6708, 0.9522, 0.6735, 0.9527, 0.6769, 0.9709, 0.6695, 0.9717, 0.6769, 0.9709, 0.6735, 0.9527, 0.6777, 0.9562, 0.6776, 0.9709, 0.6776, 0.9709, 0.6777, 0.9562, 0.6804, 0.9586, 0.6804, 0.9668, 0.4731, 0.9454, 0.4597, 0.9603, 0.4485, 0.9344, 0.5935, 0.9541, 0.5752, 0.955, 0.5818, 0.9524, 0.5914, 0.952, 0.5746, 0.9556, 0.5752, 0.955, 0.5935, 0.9541, 0.5954, 0.9675, 0.5758, 0.967, 0.5746, 0.9556, 0.5954, 0.9675, 0.5832, 0.9454, 0.5764, 0.9358, 0.592, 0.9256, 0.5985, 0.934, 0.5764, 0.9358, 0.5753, 0.9333, 0.5869, 0.9199, 0.592, 0.9256, 0.5869, 0.9199, 0.5753, 0.9333, 0.5757, 0.9282, 0.583, 0.92, 0.5759, 0.9254, 0.583, 0.92, 0.5757, 0.9282])
me_rocks_round_l_2c_02_002.materials.append(mat_rocks_076)
me_rocks_round_l_2c_02_002.materials.append(mat_material_067)
me_rocks_round_l_2c_02_002.use_remesh_fix_poles = True
me_rocks_round_l_2c_02_002.use_remesh_preserve_attributes = False
me_rocks_round_l_2c_02_002.update()
me_rocks_round_l_2c_02_002.normals_split_custom_set([tuple(v) for v in zip(*[iter([0.694, 0.01166, -0.7198, 0.694, 0.01166, -0.7198, 0.694, 0.01166, -0.7198, 0.9032, 0.4287, -0.01795, 0.9032, 0.4287, -0.01795, 0.9032, 0.4287, -0.01795, -0.6376, 0.6896, 0.3435, -0.6376, 0.6896, 0.3435, -0.6376, 0.6896, 0.3435, -0.6959, 0.006168, 0.7181, -0.6959, 0.006168, 0.7181, -0.6959, 0.006168, 0.7181, 0.3409, 0.9194, 0.1961, 0.3409, 0.9194, 0.1961, 0.3409, 0.9194, 0.1961, 0.0, 1.0, 3.244e-07, 0.0, 1.0, 3.144e-07, 0.0, 1.0, 0.0, -0.5398, 0.7284, -0.4221, -0.5398, 0.7284, -0.4221, -0.5398, 0.7284, -0.4221, 0.1781, 0.07885, -0.9809, 0.1713, 0.0717, -0.9826, 0.1708, 0.07114, -0.9827, -0.7237, -0.4883, -0.4876, -0.7237, -0.4883, -0.4876, -0.7237, -0.4883, -0.4876, 0.7705, 0.4374, 0.4637, 0.7705, 0.4374, 0.4637, 0.7705, 0.4374, 0.4637, 0.6343, 0.7525, -0.1773, 0.6343, 0.7525, -0.1773, 0.6343, 0.7525, -0.1773, 0.2206, -1.355e-07, 0.9754, 0.2206, -1.138e-07, 0.9754, 0.2206, -1.077e-07, 0.9754, 0.2206, -1.355e-07, 0.9754, 0.6633, 0.0795, 0.7442, 0.6633, 0.0795, 0.7442, 0.6633, 0.0795, 0.7442, -0.6343, 0.3561, 0.6861, -0.6343, 0.3561, 0.6861, -0.6343, 0.3561, 0.6861, 0.0, 1.0, -1.667e-07, 0.0, 1.0, -1.695e-07, 0.0, 1.0, -2.578e-07, 0.4969, 0.7287, -0.4712, 0.4963, 0.7292, -0.4711, 0.4973, 0.7283, -0.4714, -0.7951, -0.1033, 0.5976, -0.7951, -0.1033, 0.5976, -0.7951, -0.1033, 0.5976, -0.6084, 0.07885, -0.7897, -0.6142, 0.0717, -0.7858, -0.6147, 0.07114, -0.7855, 0.6867, 0.3377, 0.6438, 0.6867, 0.3377, 0.6438, 0.6867, 0.3377, 0.6438, -0.7055, 0.6552, -0.27, -0.7055, 0.6552, -0.27, -0.7055, 0.6552, -0.27, -0.9988, 0.04337, -0.02169, -0.9988, 0.04337, -0.02169, -0.9988, 0.04337, -0.02169, 0.997, 0.06864, -0.03677, 0.997, 0.06864, -0.03677, 0.997, 0.06864, -0.03677, -0.4622, 0.6739, -0.5764, -0.4622, 0.6739, -0.5764, -0.4622, 0.6739, -0.5764, -0.5251, 0.845, 0.1015, -0.5251, 0.845, 0.1015, -0.5251, 0.845, 0.1015, -0.5679, 0.3764, 0.732, -0.5679, 0.3764, 0.732, -0.5679, 0.3764, 0.732, 0.005596, 0.4237, 0.9058, 0.005881, 0.423, 0.9061, 0.005228, 0.4246, 0.9054, -0.7224, 0.3839, 0.5752, -0.7224, 0.3839, 0.5752, -0.7224, 0.3839, 0.5752, -0.7224, 0.3839, 0.5752, 0.09259, 0.1786, 0.9796, 0.09259, 0.1786, 0.9796, 0.09259, 0.1786, 0.9796, 0.09259, 0.1786, 0.9796, 0.02336, 0.8857, 0.4638, 0.02336, 0.8857, 0.4638, 0.02336, 0.8857, 0.4638, -0.6951, 0.683, 0.2245, -0.6951, 0.683, 0.2245, -0.6951, 0.683, 0.2245, 0.988, 0.08684, 0.1274, 0.988, 0.08684, 0.1274, 0.988, 0.08684, 0.1274, 0.988, 0.08684, 0.1274, -0.6738, 0.5838, 0.453, -0.6738, 0.5838, 0.453, -0.6738, 0.5838, 0.453, -0.01982, 0.04752, 0.9987, -0.01982, 0.04752, 0.9987, -0.01982, 0.04752, 0.9987, -0.01982, 0.04752, 0.9987, -0.6701, 0.01376, 0.7421, -0.6701, 0.01376, 0.7421, -0.6701, 0.01376, 0.7421, 0.3107, 0.5838, -0.7501, 0.3107, 0.5838, -0.7501, 0.3107, 0.5838, -0.7501, 0.3107, 0.5838, -0.7501, 0.7705, 0.4374, 0.4637, 0.7705, 0.4374, 0.4637, 0.7705, 0.4374, 0.4637, 0.7705, 0.4374, 0.4637, -0.915, -0.2956, 0.2746, -0.915, -0.2956, 0.2746, -0.915, -0.2956, 0.2746, -0.915, -0.2956, 0.2746, 0.7692, 0.2947, 0.567, 0.7692, 0.2947, 0.567, 0.7692, 0.2947, 0.567, 0.0, 1.0, 3.244e-07, 0.0, 1.0, 9.18e-07, 0.0, 1.0, 3.144e-07, -0.6962, 0.04048, 0.7167, -0.6962, 0.04048, 0.7167, -0.6962, 0.04048, 0.7167, -0.6962, 0.04048, 0.7167, -0.5392, 0.7295, -0.4209, -0.5392, 0.7295, -0.4209, -0.5392, 0.7295, -0.4209, 0.6848, -0.1687, 0.7089, 0.6848, -0.1687, 0.7089, 0.6848, -0.1687, 0.7089, -0.196, 0.282, 0.9392, -0.196, 0.282, 0.9392, -0.196, 0.282, 0.9392, -0.196, 0.282, 0.9392, -0.9346, 0.3136, -0.1679, -0.9346, 0.3136, -0.1679, -0.9346, 0.3136, -0.1679, -0.9346, 0.3136, -0.1679, -0.9859, 0.05272, -0.1587, -0.9859, 0.05272, -0.1587, -0.9859, 0.05272, -0.1587, -0.9859, 0.05272, -0.1587, -0.02384, 0.1073, 0.9939, -0.02384, 0.1073, 0.9939, -0.02384, 0.1073, 0.9939, -0.3655, 0.3863, 0.8469, -0.3655, 0.3863, 0.8469, -0.3655, 0.3863, 0.8469, -0.3655, 0.3863, 0.8469, -0.3655, 0.3863, 0.8469, -0.3655, 0.3863, 0.8469, 0.004533, 0.4262, 0.9046, 0.005596, 0.4237, 0.9058, 0.005228, 0.4246, 0.9054, 0.004533, 0.4262, 0.9046, -0.7009, 0.4667, 0.5394, -0.7009, 0.4667, 0.5394, -0.7009, 0.4667, 0.5394, 0.337, 0.8625, -0.3774, 0.337, 0.8625, -0.3774, 0.337, 0.8625, -0.3774, -0.4748, 0.852, 0.2206, -0.4748, 0.852, 0.2206, -0.4748, 0.852, 0.2206, -0.4748, 0.852, 0.2206, 0.337, 0.8625, -0.3774, 0.337, 0.8625, -0.3774, 0.337, 0.8625, -0.3774, 0.337, 0.8625, -0.3774, 0.337, 0.8625, -0.3774, 0.337, 0.8625, -0.3774, -0.6339, 0.4959, -0.5936, -0.6339, 0.4959, -0.5936, -0.634, 0.4958, -0.5935, -0.634, 0.4958, -0.5935, 0.1994, 0.4961, 0.8451, 0.1994, 0.4961, 0.8451, 0.1994, 0.4961, 0.8451, 0.1994, 0.4961, 0.8451, 0.1994, 0.4961, 0.8451, 0.1994, 0.4961, 0.8451, 0.3233, 0.8625, 0.3892, 0.3233, 0.8625, 0.3892, 0.3233, 0.8625, 0.3892, 0.3233, 0.8625, 0.3892, 0.09988, 0.5796, -0.8087, 0.09988, 0.5796, -0.8087, 0.09988, 0.5796, -0.8087, 0.09988, 0.5796, -0.8087, 0.1807, 0.008321, -0.9835, 0.1807, 0.008321, -0.9835, 0.1807, 0.008321, -0.9835, 0.9754, -5.373e-08, -0.2206, 0.9754, -5.373e-08, -0.2206, 0.9754, -8.524e-08, -0.2206, 0.9754, -1.47e-07, -0.2206, 0.3703, 0.7797, 0.505, 0.3703, 0.7797, 0.505, 0.3703, 0.7797, 0.505, 0.3703, 0.7797, 0.505, -0.07203, 0.1033, 0.992, -0.07203, 0.1033, 0.992, -0.07203, 0.1033, 0.992, -0.07203, 0.1033, 0.992, 0.1781, 0.07885, -0.9809, 0.1799, 0.08085, -0.9803, 0.1713, 0.0717, -0.9826, -0.53, 0.1073, -0.8412, -0.53, 0.1073, -0.8412, -0.53, 0.1073, -0.8412, 0.9564, 0.2883, 0.04735, 0.9564, 0.2883, 0.04735, 0.9564, 0.2883, 0.04735, 0.9564, 0.2883, 0.04735, -0.1639, 0.3863, -0.9077, -0.1639, 0.3863, -0.9077, -0.1639, 0.3863, -0.9077, -0.1639, 0.3863, -0.9077, -0.1639, 0.3863, -0.9077, -0.1639, 0.3863, -0.9077, -0.7834, 0.3863, -0.4869, -0.7834, 0.3863, -0.4869, -0.7834, 0.3863, -0.4869, -0.7834, 0.3863, -0.4869, -0.9929, 0.03615, 0.1133, -0.9932, 0.03194, 0.1123, -0.9929, 0.03672, 0.1134, -0.9929, 0.03672, 0.1134, -0.6339, 0.4959, -0.5936, -0.6336, 0.4961, -0.5937, -0.6339, 0.4959, -0.5936, -0.8259, 0.5638, 0.002238, -0.8259, 0.5638, 0.002238, -0.8259, 0.5638, 0.002238, -0.2206, 9.964e-08, -0.9754, -0.2206, 5.097e-08, -0.9754, -0.2206, 5.959e-08, -0.9754, -0.2206, 2.501e-08, -0.9754, -0.07204, 0.8625, 0.5008, -0.07204, 0.8625, 0.5008, -0.07204, 0.8625, 0.5008, -0.07204, 0.8625, 0.5008, 0.6425, 0.1344, -0.7544, 0.6425, 0.1344, -0.7544, 0.6425, 0.1344, -0.7544, 0.6425, 0.1344, -0.7544, -0.9929, 0.03615, 0.1133, -0.9932, 0.03075, 0.112, -0.9932, 0.03194, 0.1123, 0.3107, 0.5838, -0.7501, 0.3107, 0.5838, -0.7501, 0.3107, 0.5838, -0.7501, 0.3107, 0.5838, -0.7501, 0.3107, 0.5838, -0.7501, 0.3107, 0.5838, -0.7501, 8.438e-08, 1.0, 0.0, 1.312e-07, 1.0, 0.0, 1.333e-07, 1.0, 0.0, 6.156e-08, 1.0, 0.0, -0.1159, 0.4281, 0.8963, -0.1159, 0.4281, 0.8963, -0.1159, 0.4281, 0.8963, -0.1159, 0.4281, 0.8963, -0.2465, 0.91, -0.3334, -0.2465, 0.91, -0.3334, -0.2465, 0.91, -0.3334, 0.9998, 0.01751, -0.01254, 0.9998, 0.01751, -0.01254, 0.9998, 0.01751, -0.01254, 0.9998, 0.01751, -0.01254, -0.2465, 0.91, -0.3334, -0.2465, 0.91, -0.3334, -0.2465, 0.91, -0.3334, -0.07204, 0.8625, 0.5008, -0.07204, 0.8625, 0.5008, -0.07204, 0.8625, 0.5008, -0.07203, 0.8625, 0.5008, -0.07204, 0.8625, 0.5008, -0.07204, 0.8625, 0.5008, 0.5659, -0.1384, 0.8128, 0.5659, -0.1384, 0.8128, 0.5659, -0.1384, 0.8128, 0.5659, -0.1384, 0.8128, -0.5593, 0.8025, -0.2077, -0.5593, 0.8025, -0.2077, -0.5593, 0.8025, -0.2077, -0.5593, 0.8025, -0.2077, 0.7537, -0.03784, 0.6561, 0.7537, -0.03784, 0.6561, 0.7537, -0.03784, 0.6561, 0.7537, -0.03784, 0.6561, -0.8793, 0.2217, 0.4215, -0.8793, 0.2217, 0.4215, -0.8793, 0.2217, 0.4215, -0.6792, -0.5244, -0.5136, -0.6792, -0.5244, -0.5136, -0.6792, -0.5244, -0.5136, -0.9516, -0.293, 0.09314, -0.9516, -0.293, 0.09314, -0.9516, -0.293, 0.09314, -0.916, 0.3387, 0.2149, -0.916, 0.3387, 0.2149, -0.916, 0.3387, 0.2149, -0.916, 0.3387, 0.2149, -0.6573, 0.6335, -0.4083, -0.6573, 0.6335, -0.4083, -0.6573, 0.6335, -0.4083, -0.6573, 0.6335, -0.4083, 0.5965, 0.5367, 0.5968, 0.5965, 0.5367, 0.5968, 0.5965, 0.5367, 0.5968, 0.5965, 0.5367, 0.5968, 0.7559, -0.1315, -0.6414, 0.7559, -0.1315, -0.6414, 0.7559, -0.1315, -0.6414, 0.02336, 0.8857, 0.4638, 0.02336, 0.8857, 0.4638, 0.02336, 0.8857, 0.4637, 0.02336, 0.8857, 0.4637, 0.9754, -8.524e-08, -0.2206, 0.9754, -2.303e-07, -0.2206, 0.9754, -1.47e-07, -0.2206, -0.1153, 0.1297, 0.9848, -0.1153, 0.1297, 0.9848, -0.1153, 0.1297, 0.9848, -0.1153, 0.1297, 0.9848, -0.6657, 0.5027, 0.5515, -0.6657, 0.5027, 0.5515, -0.6657, 0.5027, 0.5515, -0.6657, 0.5027, 0.5515, 0.2206, 0.0, 0.9754, 0.2206, -1.077e-07, 0.9754, 0.2206, -1.138e-07, 0.9754, 0.2672, 0.9298, -0.2533, 0.2672, 0.9298, -0.2533, 0.2672, 0.9298, -0.2533, 0.2672, 0.9298, -0.2533, -0.602, 0.7888, -0.1243, -0.602, 0.7888, -0.1243, -0.602, 0.7888, -0.1243, -0.602, 0.7888, -0.1243, -0.4593, 0.01783, 0.8881, -0.4593, 0.01783, 0.8881, -0.4593, 0.01783, 0.8881, -0.4593, 0.01783, 0.8881, 0.09988, 0.5796, -0.8087, 0.09988, 0.5796, -0.8087, 0.09988, 0.5796, -0.8087, -0.1762, 0.804, 0.568, -0.1762, 0.804, 0.568, -0.1762, 0.804, 0.568, -0.1762, 0.804, 0.568, -0.2206, 9.964e-08, -0.9754, -0.2206, 2.144e-07, -0.9754, -0.2206, 5.097e-08, -0.9754, -0.2206, 5.097e-08, -0.9754, -0.2206, 8.959e-08, -0.9754, -0.2206, 5.959e-08, -0.9754, 0.8118, 0.4078, -0.4179, 0.8118, 0.4078, -0.4179, 0.8118, 0.4078, -0.4179, 0.8118, 0.4078, -0.4179, -0.8522, 0.1247, -0.5082, -0.8522, 0.1247, -0.5082, -0.8522, 0.1247, -0.5082, -0.8522, 0.1247, -0.5082, -0.8522, 0.1247, -0.5082, -0.8522, 0.1247, -0.5082, 0.5932, 0.6855, 0.4221, 0.5932, 0.6855, 0.4221, 0.5932, 0.6855, 0.4221, 0.5932, 0.6855, 0.4221, -0.6573, 0.6335, -0.4083, -0.6573, 0.6335, -0.4083, -0.6573, 0.6335, -0.4083, -0.1639, 0.3863, -0.9077, -0.1639, 0.3863, -0.9077, -0.1639, 0.3863, -0.9077, -0.1639, 0.3863, -0.9077, -0.916, 0.3387, 0.2149, -0.916, 0.3387, 0.2149, -0.916, 0.3387, 0.2149, -0.4621, 0.8857, -0.04554, -0.4621, 0.8857, -0.04554, -0.4621, 0.8857, -0.04554, -0.4621, 0.8857, -0.04554, -0.916, 0.3387, 0.2149, -0.916, 0.3387, 0.2149, -0.916, 0.3387, 0.2149, 0.3703, 0.7797, 0.505, 0.3703, 0.7797, 0.505, 0.3703, 0.7797, 0.505, 0.0847, 0.2303, 0.9694, 0.0847, 0.2303, 0.9694, 0.0847, 0.2303, 0.9694, 0.0847, 0.2303, 0.9694, 0.3703, 0.7797, 0.505, 0.3703, 0.7797, 0.505, 0.3703, 0.7797, 0.505, -0.06954, 0.07874, 0.9945, -0.0722, 0.07714, 0.9944, -0.06243, 0.08305, 0.9946, -0.06243, 0.08305, 0.9946, -0.06189, 0.08337, 0.9946, -0.06954, 0.07874, 0.9945, -0.07203, 0.1033, 0.992, -0.07203, 0.1033, 0.992, -0.07203, 0.1033, 0.992, 0.6597, 0.1396, 0.7385, 0.6597, 0.1396, 0.7385, 0.6597, 0.1396, 0.7385, 0.6597, 0.1396, 0.7385, 0.6343, 0.7525, -0.1773, 0.6343, 0.7525, -0.1773, 0.6343, 0.7525, -0.1773, 0.6574, 0.219, 0.721, 0.6574, 0.219, 0.721, 0.6574, 0.219, 0.721, 0.6574, 0.219, 0.721, 0.0, 1.0, 0.0, 8.438e-08, 1.0, 0.0, 6.156e-08, 1.0, 0.0, 1.312e-07, 1.0, 0.0, 2.221e-07, 1.0, 0.0, 1.333e-07, 1.0, 0.0, -0.1332, 0.02445, 0.9908, -0.1332, 0.02445, 0.9908, -0.1332, 0.02445, 0.9908, -0.1332, 0.02445, 0.9908, -0.5376, 0.05991, -0.841, -0.5376, 0.05991, -0.841, -0.5376, 0.05991, -0.841, -0.5376, 0.05991, -0.841, 0.65, 0.1215, 0.7502, 0.65, 0.1215, 0.7502, 0.65, 0.1215, 0.7502, -0.8236, 0.5659, -0.03748, -0.8236, 0.5659, -0.03748, -0.8236, 0.5659, -0.03748, 0.6459, 0.02125, 0.7631, 0.6459, 0.02125, 0.7631, 0.6459, 0.02125, 0.7631, 0.6459, 0.02125, 0.7631, -0.6082, 0.007606, -0.7938, -0.6082, 0.007606, -0.7938, -0.6082, 0.007606, -0.7938, 0.1994, 0.4961, 0.8451, 0.1994, 0.4961, 0.8451, 0.1994, 0.4961, 0.8451, 0.1994, 0.4961, 0.8451, -0.2777, 0.2055, 0.9384, -0.2777, 0.2055, 0.9384, -0.2777, 0.2055, 0.9384, 0.6343, 0.7525, -0.1773, 0.6343, 0.7525, -0.1773, 0.6343, 0.7525, -0.1773, 0.6343, 0.7525, -0.1773, -0.3655, 0.3863, 0.8469, -0.3655, 0.3863, 0.8469, -0.3655, 0.3863, 0.8469, -0.3655, 0.3863, 0.8469, 0.003987, 0.9366, 0.3505, 0.003987, 0.9366, 0.3505, 0.003987, 0.9366, 0.3505, 0.003987, 0.9366, 0.3505, 0.765, 0.2578, 0.5901, 0.765, 0.2578, 0.5901, 0.765, 0.2578, 0.5901, 0.765, 0.2578, 0.5901, -0.6746, 0.2947, 0.6768, -0.6746, 0.2947, 0.6768, -0.6746, 0.2947, 0.6768, 0.0, 1.0, -1.667e-07, 0.0, 1.0, 0.0, 0.0, 1.0, -1.695e-07, -0.29, 0.9298, -0.2268, -0.29, 0.9298, -0.2268, -0.29, 0.9298, -0.2268, -0.29, 0.9298, -0.2268, 0.4969, 0.7287, -0.4712, 0.4961, 0.7295, -0.471, 0.4963, 0.7292, -0.4711, -0.8025, -0.1687, 0.5723, -0.8025, -0.1687, 0.5723, -0.8025, -0.1687, 0.5723, -0.8173, -0.08454, 0.57, -0.8173, -0.08454, 0.57, -0.8173, -0.08454, 0.57, -0.8117, -0.07803, 0.5789, -0.8117, -0.07803, 0.5789, -0.8117, -0.07803, 0.5789, -0.6084, 0.07885, -0.7897, -0.6068, 0.08085, -0.7907, -0.6142, 0.0717, -0.7858, 0.9945, 0.09911, -0.03421, 0.9945, 0.0989, -0.03401, 0.9954, 0.09184, -0.02749, 0.9954, 0.09184, -0.02749, -0.9795, 0.1073, -0.1707, -0.9795, 0.1073, -0.1707, -0.9795, 0.1073, -0.1707, -0.7834, 0.3863, -0.4869, -0.7834, 0.3863, -0.4869, -0.7834, 0.3863, -0.4869, -0.7834, 0.3863, -0.4869, -0.7834, 0.3863, -0.4869, -0.7834, 0.3863, -0.4869, 0.156, 0.9852, -0.07039, 0.156, 0.9852, -0.07039, 0.156, 0.9852, -0.07039, 0.156, 0.9852, -0.07039, -0.3482, 0.5838, -0.7334, -0.3482, 0.5838, -0.7334, -0.3482, 0.5838, -0.7334, -0.3482, 0.5838, -0.7334, -0.3482, 0.5838, -0.7334, -0.3482, 0.5838, -0.7334, -0.8768, 0.2689, 0.3987, -0.8768, 0.2689, 0.3987, -0.8768, 0.2689, 0.3987, -0.8768, 0.2689, 0.3987, -0.3482, 0.5838, -0.7334, -0.3482, 0.5838, -0.7334, -0.3482, 0.5838, -0.7334, -0.3482, 0.5838, -0.7334, -0.3482, 0.5838, -0.7334, -0.3482, 0.5838, -0.7334, 0.3233, 0.8625, 0.3892, 0.3233, 0.8625, 0.3892, 0.3233, 0.8625, 0.3892, 0.337, 0.8625, -0.3774, 0.337, 0.8625, -0.3774, 0.337, 0.8625, -0.3774, 0.337, 0.8625, -0.3774, 0.3233, 0.8625, 0.3892, 0.3233, 0.8625, 0.3892, 0.3233, 0.8625, 0.3892, 0.3233, 0.8625, 0.3892, 0.3233, 0.8625, 0.3892, 0.3233, 0.8625, 0.3892, -0.9722, -0.09876, -0.2122, -0.9722, -0.09876, -0.2122, -0.9722, -0.09876, -0.2122, -0.9722, -0.09876, -0.2122, -0.8653, 0.4961, 0.07211, -0.8653, 0.4961, 0.07211, -0.8653, 0.4961, 0.07211, -0.6245, 0.5985, 0.5018, -0.6245, 0.5985, 0.5018, -0.6245, 0.5985, 0.5018, -0.6245, 0.5985, 0.5018, -0.3482, 0.5838, -0.7334, -0.3482, 0.5838, -0.7334, -0.3482, 0.5838, -0.7334, -0.3482, 0.5838, -0.7334, -0.9754, 3.321e-07, 0.2206, -0.9754, 3.321e-07, 0.2206, -0.9754, 3.321e-07, 0.2206, -0.9754, 3.321e-07, 0.2206, 0.9943, 0.1009, -0.03584, 0.9945, 0.0989, -0.03401, 0.9945, 0.09911, -0.03421, -0.8522, 0.1247, -0.5082, -0.8522, 0.1247, -0.5082, -0.8522, 0.1247, -0.5082, -0.8522, 0.1247, -0.5082, -0.8945, 0.1054, 0.4345, -0.8945, 0.1054, 0.4345, -0.8945, 0.1054, 0.4345, -0.8945, 0.1054, 0.4345, -0.9984, 0.05051, -0.02692, -0.9984, 0.05051, -0.02692, -0.9984, 0.05051, -0.02692, -0.9984, 0.05051, -0.02692, 0.6893, -0.08433, 0.7196, 0.6893, -0.08433, 0.7196, 0.6893, -0.08433, 0.7196, 0.6893, -0.08433, 0.7196, -0.6248, 0.0232, -0.7804, -0.6248, 0.0232, -0.7804, -0.6248, 0.0232, -0.7804, -0.6248, 0.0232, -0.7804, -0.6969, 0.2578, 0.6692, -0.6969, 0.2578, 0.6692, -0.6969, 0.2578, 0.6692, -0.6969, 0.2578, 0.6692, 0.579, 0.7006, 0.417, 0.579, 0.7006, 0.417, 0.579, 0.7006, 0.417, 0.579, 0.7006, 0.417, 0.579, 0.7006, 0.417, 0.579, 0.7006, 0.417, -0.8653, 0.4961, 0.07211, -0.8653, 0.4961, 0.07211, -0.8653, 0.4961, 0.07211, -0.8653, 0.4961, 0.07211, -0.5029, 0.693, -0.5165, -0.5029, 0.693, -0.5165, -0.5029, 0.693, -0.5165, -0.5029, 0.693, -0.5165, -0.8653, 0.4961, 0.07211, -0.8653, 0.4961, 0.07211, -0.8653, 0.4961, 0.07211, -0.8653, 0.4961, 0.07211, 0.156, 0.9852, -0.07039, 0.156, 0.9852, -0.07039, 0.156, 0.9852, -0.07039, 0.156, 0.9852, -0.07039, 0.156, 0.9852, -0.07039, 0.156, 0.9852, -0.07039, 0.3588, 0.9334, -0.00196, 0.3588, 0.9334, -0.00196, 0.3588, 0.9334, -0.00196, 0.3588, 0.9334, -0.00196, 0.156, 0.9852, -0.07039, 0.156, 0.9852, -0.07039, 0.156, 0.9852, -0.07039, -0.2571, 0.08933, 0.9622, -0.2571, 0.08933, 0.9622, -0.2571, 0.08933, 0.9622, -0.2571, 0.08933, 0.9622, 0.8118, 0.4078, -0.4179, 0.8118, 0.4078, -0.4179, 0.8118, 0.4078, -0.4179, 0.8118, 0.4078, -0.4179, 0.8118, 0.4078, -0.4179, 0.8118, 0.4078, -0.4179, 0.003987, 0.9366, 0.3505, 0.003988, 0.9366, 0.3505, 0.003987, 0.9366, 0.3505, -0.2465, 0.91, -0.3334, -0.2465, 0.91, -0.3334, -0.2465, 0.91, -0.3334, -0.2465, 0.91, -0.3334, 0.6238, 0.09039, 0.7763, 0.6238, 0.09039, 0.7763, 0.6238, 0.09039, 0.7763, 0.6238, 0.09039, 0.7763, -0.5434, 0.8365, 0.0705, -0.5434, 0.8365, 0.0705, -0.5434, 0.8365, 0.0705, -0.9998, 0.01603, -0.01339, -0.9998, 0.01603, -0.01339, -0.9998, 0.01603, -0.01339, -0.9998, 0.01603, -0.01339, -0.8627, 0.006397, 0.5058, -0.8626, 0.006828, 0.5058, -0.8626, 0.006734, 0.5058, -0.8626, 0.006827, 0.5058, -0.8626, 0.006734, 0.5058, -0.8626, 0.006828, 0.5058, -0.5679, 0.3764, 0.732, -0.5679, 0.3764, 0.732, -0.5679, 0.3764, 0.732, -0.5679, 0.3764, 0.732, -0.5679, 0.3764, 0.732, -0.5679, 0.3764, 0.732, -0.5679, 0.3764, 0.732, -0.5679, 0.3764, 0.732, -0.5679, 0.3764, 0.732, -0.5679, 0.3764, 0.732, -0.5679, 0.3764, 0.732, -0.5679, 0.3764, 0.732, 0.1399, 0.04636, -0.9891, 0.1399, 0.04636, -0.9891, 0.1399, 0.04636, -0.9891, 0.1399, 0.04636, -0.9891, 0.7772, -0.1263, -0.6165, 0.7772, -0.1263, -0.6165, 0.7772, -0.1263, -0.6165, 0.7772, -0.1263, -0.6165, -0.8627, 0.006397, 0.5058, -0.8626, 0.006734, 0.5058, -0.8627, 0.004217, 0.5058, -0.8627, 0.004217, 0.5058, -5.654e-08, -1.0, -1.24e-07, -2.65e-08, -1.0, -1.225e-07, 3.061e-08, -1.0, -1.196e-07, 3.061e-08, -1.0, -1.196e-07, -8.884e-08, -1.0, -1.256e-07, -2.65e-08, -1.0, -1.225e-07, -5.654e-08, -1.0, -1.24e-07, -8.884e-08, -1.0, -1.256e-07, 0.257, -0.9651, -0.05084, 0.257, -0.9651, -0.05084, 0.257, -0.9651, -0.05084, 0.257, -0.9651, -0.05084, 0.3213, -0.8575, 0.4018, 0.3213, -0.8575, 0.4018, 0.3213, -0.8575, 0.4018, 0.3213, -0.8575, 0.4018, -0.0007124, -1.0, -0.0004369, -0.0007124, -1.0, -0.0004369, -0.0007124, -1.0, -0.0004369, -0.0007124, -1.0, -0.0004369, 0.04117, -0.968, 0.2477, 0.04117, -0.968, 0.2477, 0.04117, -0.968, 0.2477, 0.04117, -0.968, 0.2477, -0.0002363, -1.0, -0.0001595, -0.0002363, -1.0, -0.0001595, -0.0002363, -1.0, -0.0001595, -0.0002363, -1.0, -0.0001595, -0.2232, -0.9138, -0.3394, -0.2232, -0.9138, -0.3394, -0.2232, -0.9138, -0.3394, -0.004977, -0.07923, -0.9968, -0.004977, -0.07923, -0.9968, -0.004977, -0.07923, -0.9968, -0.004977, -0.07923, -0.9968, -3.03e-05, -1.0, -6.511e-05, -3.03e-05, -1.0, -6.511e-05, -3.03e-05, -1.0, -6.511e-05, -3.03e-05, -1.0, -6.511e-05, 0.04136, -0.9756, -0.2155, 0.04136, -0.9756, -0.2155, 0.04136, -0.9756, -0.2155, 0.04136, -0.9756, -0.2155, 0.7669, -0.08498, -0.6361, 0.7669, -0.08498, -0.6361, 0.7669, -0.08498, -0.6361, 0.7669, -0.08498, -0.6361, 0.747, -0.233, -0.6226, 0.747, -0.233, -0.6226, 0.747, -0.233, -0.6226, 0.747, -0.233, -0.6226, 0.7433, -0.2536, -0.619, 0.7433, -0.2536, -0.619, 0.7433, -0.2536, -0.619, 0.7433, -0.2536, -0.619, 0.7115, -0.379, -0.5917, 0.7115, -0.379, -0.5917, 0.7115, -0.379, -0.5917, 0.7115, -0.379, -0.5917, -0.1707, -0.8103, -0.5607, -0.1707, -0.8103, -0.5607, -0.1707, -0.8103, -0.5607, 0.0007154, -1.0, -3.643e-05, 0.000749, -1.0, -4.027e-05, 0.0006082, -1.0, -2.419e-05, 0.0006082, -1.0, -2.419e-05, 0.000483, -1.0, -0.0003284, 0.000749, -1.0, -4.027e-05, 0.0007154, -1.0, -3.643e-05, 0.0005355, -1.0, -0.0002756, 0.0001055, -1.0, -0.0007083, 0.000483, -1.0, -0.0003284, 0.0005355, -1.0, -0.0002756, 0.9762, 0.02353, 0.2155, 0.9762, 0.02353, 0.2155, 0.9762, 0.02353, 0.2155, 0.9762, 0.02353, 0.2155, 0.9608, -0.2422, 0.1351, 0.9608, -0.2422, 0.1351, 0.9608, -0.2422, 0.1351, 0.9608, -0.2422, 0.1351, 0.9504, -0.2821, 0.1309, 0.9504, -0.2821, 0.1309, 0.9504, -0.2821, 0.1309, 0.9504, -0.2821, 0.1309, 0.9135, -0.3848, 0.1322, 0.9135, -0.3848, 0.1322, 0.9135, -0.3848, 0.1322])] * 3)])

# ---- objects
ob_rocks_round_l_2c_02 = bpy.data.objects.new('Rocks_Round_l_2C_02', me_rocks_round_l_2c_02_002)

# ---- transforms, parenting, visibility, modifiers, constraints
ob_rocks_round_l_2c_02.location = (0.0, 0.0, 0.0)
ob_rocks_round_l_2c_02.rotation_euler = (1.571, -0.0, 0.0)
ob_rocks_round_l_2c_02.scale = (0.25, 0.25, 0.25)
ob_rocks_round_l_2c_02.color = (0.8, 0.8, 0.8, 1.0)

# ---- collection membership
scene.collection.objects.link(ob_rocks_round_l_2c_02)

# ---- scene / render settings (as saved in the file)
scene.frame_start = 1; scene.frame_end = 250; scene.frame_set(1)
scene.render.engine = 'BLENDER_EEVEE_NEXT'
scene.cycles.sampling_pattern = 'TABULATED_SOBOL'
scene.cycles.use_light_tree = False
scene.view_settings.view_transform = 'Standard'
bpy.context.view_layer.update()

# ---- added for rendering (the .blend has no active camera and no usable light): camera, sun + grey world if the file has none
cam_auto = bpy.data.cameras.new('AutoCamera')
cam_auto.lens = 50.0
cam_auto.sensor_width = 36.0
cam_auto.clip_end = 1000.0
ob_auto_camera = bpy.data.objects.new('AutoCamera', cam_auto)
scene.collection.objects.link(ob_auto_camera)
ob_auto_camera.location = (1.13663, -1.39811, 1.1382)
ob_auto_camera.rotation_euler = (1.09748, -7.21219e-08, 0.694738)
scene.camera = ob_auto_camera
light_auto_sun = bpy.data.lights.new('AutoSun', 'SUN')
light_auto_sun.energy = 3.0
light_auto_sun.angle = 0.0523599
ob_auto_sun = bpy.data.objects.new('AutoSun', light_auto_sun)
scene.collection.objects.link(ob_auto_sun)
ob_auto_sun.rotation_euler = (0.872665, 0.174533, 0.523599)
if scene.world is None:
    world_auto = bpy.data.worlds.new('AutoWorld')
    world_auto.color = (0.3, 0.3, 0.3)
    scene.world = world_auto
bpy.context.view_layer.update()
